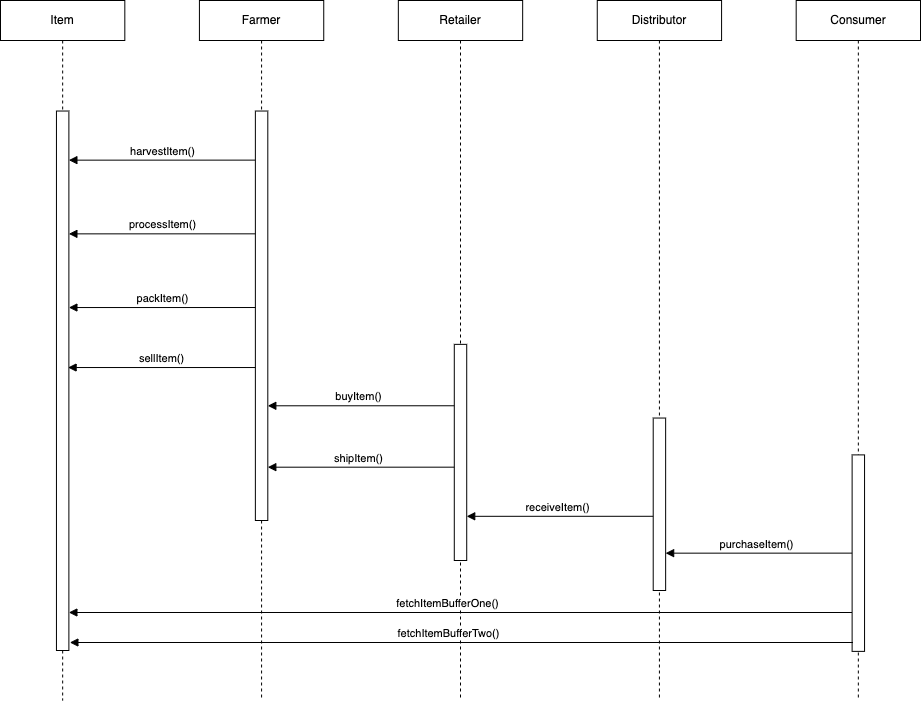

The diagram above was exported from draw.io. Its source (the exported page's mxGraphModel, read from the mxfile embedded in the PNG):
<mxGraphModel dx="1455" dy="723" grid="1" gridSize="10" guides="1" tooltips="1" connect="1" arrows="1" fold="1" page="1" pageScale="1" pageWidth="1100" pageHeight="850" math="0" shadow="0">
  <root>
    <mxCell id="0" />
    <mxCell id="1" parent="0" />
    <mxCell id="oyndBL1PqvtDbcHwr7UW-48" value="" style="group" parent="1" vertex="1" connectable="0">
      <mxGeometry x="110" y="58" width="920" height="700" as="geometry" />
    </mxCell>
    <mxCell id="oyndBL1PqvtDbcHwr7UW-31" value="packItem()" style="html=1;verticalAlign=bottom;endArrow=block;rounded=0;strokeColor=default;exitX=0.5;exitY=0.111;exitDx=0;exitDy=0;exitPerimeter=0;" parent="oyndBL1PqvtDbcHwr7UW-48" edge="1">
      <mxGeometry x="0.0323" width="80" relative="1" as="geometry">
        <mxPoint x="261.0810810810811" y="307.01754385964915" as="sourcePoint" />
        <mxPoint x="68.37837837837837" y="307.0421052631579" as="targetPoint" />
        <mxPoint as="offset" />
      </mxGeometry>
    </mxCell>
    <mxCell id="oyndBL1PqvtDbcHwr7UW-30" value="processItem()" style="html=1;verticalAlign=bottom;endArrow=block;rounded=0;strokeColor=default;exitX=0.5;exitY=0.111;exitDx=0;exitDy=0;exitPerimeter=0;" parent="oyndBL1PqvtDbcHwr7UW-48" edge="1">
      <mxGeometry x="0.0323" width="80" relative="1" as="geometry">
        <mxPoint x="261.0810810810811" y="233.33333333333334" as="sourcePoint" />
        <mxPoint x="68.37837837837837" y="233.3578947368421" as="targetPoint" />
        <mxPoint as="offset" />
      </mxGeometry>
    </mxCell>
    <mxCell id="oyndBL1PqvtDbcHwr7UW-5" value="Item" style="shape=umlLifeline;perimeter=lifelinePerimeter;whiteSpace=wrap;html=1;container=1;collapsible=0;recursiveResize=0;outlineConnect=0;" parent="oyndBL1PqvtDbcHwr7UW-48" vertex="1">
      <mxGeometry width="124.32432432432432" height="650" as="geometry" />
    </mxCell>
    <mxCell id="oyndBL1PqvtDbcHwr7UW-17" value="" style="html=1;points=[];perimeter=orthogonalPerimeter;" parent="oyndBL1PqvtDbcHwr7UW-5" vertex="1">
      <mxGeometry x="55.95" y="110.53" width="12.43" height="539.47" as="geometry" />
    </mxCell>
    <mxCell id="oyndBL1PqvtDbcHwr7UW-32" value="sellItem()" style="html=1;verticalAlign=bottom;endArrow=block;rounded=0;strokeColor=default;targetPerimeterSpacing=0;endSize=6;" parent="oyndBL1PqvtDbcHwr7UW-5" edge="1">
      <mxGeometry x="0.0323" width="80" relative="1" as="geometry">
        <mxPoint x="259.58108108108104" y="367.02561403508776" as="sourcePoint" />
        <mxPoint x="67.59216216216217" y="367.0256140350877" as="targetPoint" />
        <mxPoint as="offset" />
      </mxGeometry>
    </mxCell>
    <mxCell id="oyndBL1PqvtDbcHwr7UW-6" value="Farmer" style="shape=umlLifeline;perimeter=lifelinePerimeter;whiteSpace=wrap;html=1;container=1;collapsible=0;recursiveResize=0;outlineConnect=0;" parent="oyndBL1PqvtDbcHwr7UW-48" vertex="1">
      <mxGeometry x="198.9189189189189" width="124.32432432432432" height="700" as="geometry" />
    </mxCell>
    <mxCell id="oyndBL1PqvtDbcHwr7UW-29" value="harvestItem()" style="html=1;verticalAlign=bottom;endArrow=block;rounded=0;strokeColor=default;exitX=0.5;exitY=0.111;exitDx=0;exitDy=0;exitPerimeter=0;" parent="oyndBL1PqvtDbcHwr7UW-6" edge="1">
      <mxGeometry x="0.0323" width="80" relative="1" as="geometry">
        <mxPoint x="62.16216216216216" y="159.6245614035088" as="sourcePoint" />
        <mxPoint x="-130.54054054054055" y="159.64912280701756" as="targetPoint" />
        <mxPoint as="offset" />
      </mxGeometry>
    </mxCell>
    <mxCell id="oyndBL1PqvtDbcHwr7UW-20" value="" style="html=1;points=[];perimeter=orthogonalPerimeter;" parent="oyndBL1PqvtDbcHwr7UW-6" vertex="1">
      <mxGeometry x="55.95" y="110.53" width="12.43" height="409.47" as="geometry" />
    </mxCell>
    <mxCell id="oyndBL1PqvtDbcHwr7UW-7" value="Retailer" style="shape=umlLifeline;perimeter=lifelinePerimeter;whiteSpace=wrap;html=1;container=1;collapsible=0;recursiveResize=0;outlineConnect=0;" parent="oyndBL1PqvtDbcHwr7UW-48" vertex="1">
      <mxGeometry x="397.8378378378378" width="124.32432432432432" height="700" as="geometry" />
    </mxCell>
    <mxCell id="oyndBL1PqvtDbcHwr7UW-39" value="" style="html=1;points=[];perimeter=orthogonalPerimeter;" parent="oyndBL1PqvtDbcHwr7UW-7" vertex="1">
      <mxGeometry x="55.95" y="343.86" width="12.43" height="216.14" as="geometry" />
    </mxCell>
    <mxCell id="oyndBL1PqvtDbcHwr7UW-41" value="buyItem()" style="html=1;verticalAlign=bottom;endArrow=block;rounded=0;strokeColor=default;exitX=0.5;exitY=0.111;exitDx=0;exitDy=0;exitPerimeter=0;" parent="oyndBL1PqvtDbcHwr7UW-7" edge="1">
      <mxGeometry x="0.0323" width="80" relative="1" as="geometry">
        <mxPoint x="55.945945945945944" y="405.2631578947369" as="sourcePoint" />
        <mxPoint x="-130.54054054054055" y="405.28771929824563" as="targetPoint" />
        <mxPoint as="offset" />
      </mxGeometry>
    </mxCell>
    <mxCell id="oyndBL1PqvtDbcHwr7UW-43" value="shipItem()" style="html=1;verticalAlign=bottom;endArrow=block;rounded=0;strokeColor=default;exitX=0.5;exitY=0.111;exitDx=0;exitDy=0;exitPerimeter=0;" parent="oyndBL1PqvtDbcHwr7UW-7" edge="1">
      <mxGeometry x="0.0323" width="80" relative="1" as="geometry">
        <mxPoint x="55.945945945945944" y="466.6666666666667" as="sourcePoint" />
        <mxPoint x="-130.54054054054055" y="466.69122807017544" as="targetPoint" />
        <mxPoint as="offset" />
      </mxGeometry>
    </mxCell>
    <mxCell id="oyndBL1PqvtDbcHwr7UW-8" value="Distributor" style="shape=umlLifeline;perimeter=lifelinePerimeter;whiteSpace=wrap;html=1;container=1;collapsible=0;recursiveResize=0;outlineConnect=0;" parent="oyndBL1PqvtDbcHwr7UW-48" vertex="1">
      <mxGeometry x="596.7567567567568" width="124.32432432432432" height="700" as="geometry" />
    </mxCell>
    <mxCell id="oyndBL1PqvtDbcHwr7UW-25" value="" style="html=1;points=[];perimeter=orthogonalPerimeter;" parent="oyndBL1PqvtDbcHwr7UW-8" vertex="1">
      <mxGeometry x="55.95" y="417.54" width="12.43" height="172.46" as="geometry" />
    </mxCell>
    <mxCell id="oyndBL1PqvtDbcHwr7UW-44" value="receiveItem()" style="html=1;verticalAlign=bottom;endArrow=block;rounded=0;strokeColor=default;exitX=0.5;exitY=0.111;exitDx=0;exitDy=0;exitPerimeter=0;" parent="oyndBL1PqvtDbcHwr7UW-8" edge="1">
      <mxGeometry x="0.0323" width="80" relative="1" as="geometry">
        <mxPoint x="55.945945945945944" y="515.7894736842105" as="sourcePoint" />
        <mxPoint x="-130.54054054054055" y="515.8140350877193" as="targetPoint" />
        <mxPoint as="offset" />
      </mxGeometry>
    </mxCell>
    <mxCell id="oyndBL1PqvtDbcHwr7UW-35" value="" style="endArrow=none;dashed=1;html=1;rounded=0;strokeColor=default;exitX=0.5;exitY=1;exitDx=0;exitDy=0;exitPerimeter=0;" parent="oyndBL1PqvtDbcHwr7UW-48" source="oyndBL1PqvtDbcHwr7UW-17" edge="1">
      <mxGeometry width="50" height="50" relative="1" as="geometry">
        <mxPoint x="-24.864864864864863" y="540.3508771929825" as="sourcePoint" />
        <mxPoint x="62.16216216216216" y="700" as="targetPoint" />
        <Array as="points" />
      </mxGeometry>
    </mxCell>
    <mxCell id="oyndBL1PqvtDbcHwr7UW-40" value="" style="endArrow=none;dashed=1;html=1;rounded=0;strokeColor=default;" parent="oyndBL1PqvtDbcHwr7UW-48" edge="1">
      <mxGeometry width="50" height="50" relative="1" as="geometry">
        <mxPoint x="460" y="650.8771929824561" as="sourcePoint" />
        <mxPoint x="460" y="650.8771929824561" as="targetPoint" />
        <Array as="points" />
      </mxGeometry>
    </mxCell>
    <mxCell id="oyndBL1PqvtDbcHwr7UW-45" value="Consumer" style="shape=umlLifeline;perimeter=lifelinePerimeter;whiteSpace=wrap;html=1;container=1;collapsible=0;recursiveResize=0;outlineConnect=0;" parent="oyndBL1PqvtDbcHwr7UW-48" vertex="1">
      <mxGeometry x="795.6756756756756" width="124.32432432432432" height="700" as="geometry" />
    </mxCell>
    <mxCell id="oyndBL1PqvtDbcHwr7UW-46" value="" style="html=1;points=[];perimeter=orthogonalPerimeter;" parent="oyndBL1PqvtDbcHwr7UW-45" vertex="1">
      <mxGeometry x="55.945945945945944" y="454.3859649122807" width="12.432432432432432" height="196.49122807017545" as="geometry" />
    </mxCell>
    <mxCell id="oyndBL1PqvtDbcHwr7UW-47" value="purchaseItem()" style="html=1;verticalAlign=bottom;endArrow=block;rounded=0;strokeColor=default;exitX=0.5;exitY=0.111;exitDx=0;exitDy=0;exitPerimeter=0;" parent="oyndBL1PqvtDbcHwr7UW-45" edge="1">
      <mxGeometry x="0.0323" width="80" relative="1" as="geometry">
        <mxPoint x="55.945945945945944" y="552.6315789473684" as="sourcePoint" />
        <mxPoint x="-130.54054054054055" y="552.6561403508772" as="targetPoint" />
        <mxPoint as="offset" />
      </mxGeometry>
    </mxCell>
    <mxCell id="6-RyxHLyzPFt05qA8Kni-2" value="fetchItemBufferOne()" style="html=1;verticalAlign=bottom;endArrow=block;rounded=0;strokeColor=default;exitX=0.5;exitY=0.111;exitDx=0;exitDy=0;exitPerimeter=0;" edge="1" parent="oyndBL1PqvtDbcHwr7UW-48">
      <mxGeometry x="0.0323" width="80" relative="1" as="geometry">
        <mxPoint x="851.4816216216217" y="612.0015789473683" as="sourcePoint" />
        <mxPoint x="68.38000000000011" y="612.0015789473682" as="targetPoint" />
        <mxPoint as="offset" />
      </mxGeometry>
    </mxCell>
    <mxCell id="6-RyxHLyzPFt05qA8Kni-3" value="fetchItemBufferTwo()" style="html=1;verticalAlign=bottom;endArrow=block;rounded=0;strokeColor=default;exitX=0.5;exitY=0.111;exitDx=0;exitDy=0;exitPerimeter=0;" edge="1" parent="1">
      <mxGeometry x="0.0323" width="80" relative="1" as="geometry">
        <mxPoint x="962.4816216216218" y="700.0015789473682" as="sourcePoint" />
        <mxPoint x="179.3800000000001" y="700.0015789473682" as="targetPoint" />
        <mxPoint as="offset" />
      </mxGeometry>
    </mxCell>
  </root>
</mxGraphModel>